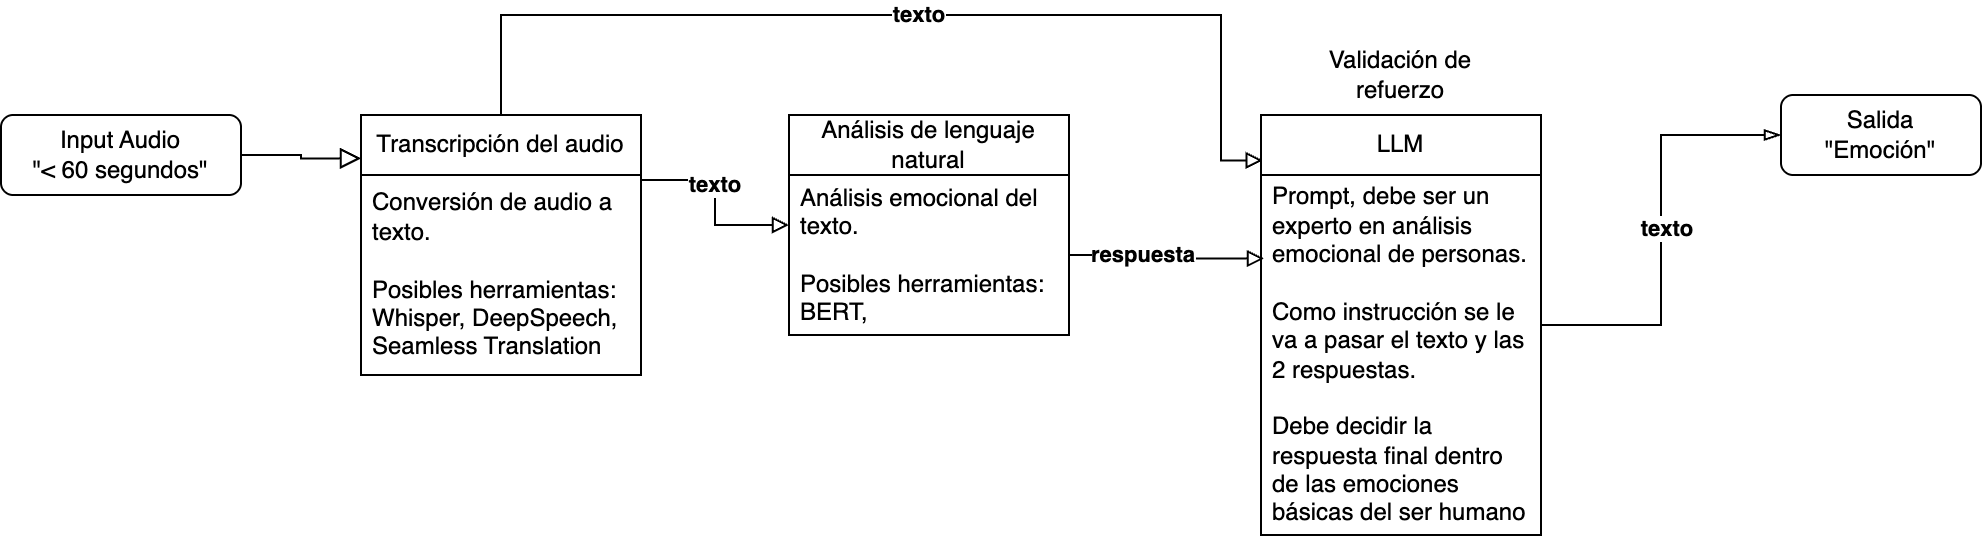

The diagram above was exported from draw.io. Its source (the exported page's mxGraphModel, read from the mxfile embedded in the PNG):
<mxGraphModel dx="1216" dy="814" grid="1" gridSize="10" guides="1" tooltips="1" connect="1" arrows="1" fold="1" page="1" pageScale="1" pageWidth="827" pageHeight="1169" math="0" shadow="0">
  <root>
    <mxCell id="WIyWlLk6GJQsqaUBKTNV-0" />
    <mxCell id="WIyWlLk6GJQsqaUBKTNV-1" parent="WIyWlLk6GJQsqaUBKTNV-0" />
    <mxCell id="WIyWlLk6GJQsqaUBKTNV-2" value="" style="rounded=0;html=1;jettySize=auto;orthogonalLoop=1;fontSize=11;endArrow=block;endFill=0;endSize=8;strokeWidth=1;shadow=0;labelBackgroundColor=none;edgeStyle=orthogonalEdgeStyle;entryX=0;entryY=0.167;entryDx=0;entryDy=0;entryPerimeter=0;" parent="WIyWlLk6GJQsqaUBKTNV-1" source="WIyWlLk6GJQsqaUBKTNV-3" target="cDTVRKuZcAwP1jZlHI25-0" edge="1">
      <mxGeometry relative="1" as="geometry" />
    </mxCell>
    <mxCell id="WIyWlLk6GJQsqaUBKTNV-3" value="Input Audio &lt;br&gt;&quot;&amp;lt; 60 segundos&quot;" style="rounded=1;whiteSpace=wrap;html=1;fontSize=12;glass=0;strokeWidth=1;shadow=0;" parent="WIyWlLk6GJQsqaUBKTNV-1" vertex="1">
      <mxGeometry x="20" y="210" width="120" height="40" as="geometry" />
    </mxCell>
    <mxCell id="cDTVRKuZcAwP1jZlHI25-8" style="edgeStyle=orthogonalEdgeStyle;rounded=0;orthogonalLoop=1;jettySize=auto;html=1;entryX=0;entryY=0.5;entryDx=0;entryDy=0;endArrow=block;endFill=0;exitX=1;exitY=0.25;exitDx=0;exitDy=0;" parent="WIyWlLk6GJQsqaUBKTNV-1" source="cDTVRKuZcAwP1jZlHI25-0" target="cDTVRKuZcAwP1jZlHI25-4" edge="1">
      <mxGeometry relative="1" as="geometry" />
    </mxCell>
    <mxCell id="cDTVRKuZcAwP1jZlHI25-9" value="texto" style="edgeLabel;html=1;align=center;verticalAlign=middle;resizable=0;points=[];fontStyle=1" parent="cDTVRKuZcAwP1jZlHI25-8" vertex="1" connectable="0">
      <mxGeometry x="-0.2498" y="-2" relative="1" as="geometry">
        <mxPoint as="offset" />
      </mxGeometry>
    </mxCell>
    <mxCell id="cDTVRKuZcAwP1jZlHI25-21" style="edgeStyle=orthogonalEdgeStyle;rounded=0;orthogonalLoop=1;jettySize=auto;html=1;entryX=0.006;entryY=0.108;entryDx=0;entryDy=0;endArrow=block;endFill=0;entryPerimeter=0;" parent="WIyWlLk6GJQsqaUBKTNV-1" source="cDTVRKuZcAwP1jZlHI25-0" target="cDTVRKuZcAwP1jZlHI25-17" edge="1">
      <mxGeometry relative="1" as="geometry">
        <Array as="points">
          <mxPoint x="270" y="160" />
          <mxPoint x="630" y="160" />
          <mxPoint x="630" y="233" />
        </Array>
      </mxGeometry>
    </mxCell>
    <mxCell id="cDTVRKuZcAwP1jZlHI25-22" value="texto" style="edgeLabel;html=1;align=center;verticalAlign=middle;resizable=0;points=[];fontStyle=1" parent="cDTVRKuZcAwP1jZlHI25-21" vertex="1" connectable="0">
      <mxGeometry x="0.0237" y="1" relative="1" as="geometry">
        <mxPoint as="offset" />
      </mxGeometry>
    </mxCell>
    <mxCell id="cDTVRKuZcAwP1jZlHI25-0" value="Transcripción del audio" style="swimlane;fontStyle=0;childLayout=stackLayout;horizontal=1;startSize=30;horizontalStack=0;resizeParent=1;resizeParentMax=0;resizeLast=0;collapsible=1;marginBottom=0;whiteSpace=wrap;html=1;" parent="WIyWlLk6GJQsqaUBKTNV-1" vertex="1">
      <mxGeometry x="200" y="210" width="140" height="130" as="geometry" />
    </mxCell>
    <mxCell id="cDTVRKuZcAwP1jZlHI25-1" value="Conversión de audio a texto.&lt;br&gt;&lt;br&gt;Posibles herramientas: Whisper, DeepSpeech, Seamless Translation" style="text;strokeColor=none;fillColor=none;align=left;verticalAlign=middle;spacingLeft=4;spacingRight=4;overflow=hidden;points=[[0,0.5],[1,0.5]];portConstraint=eastwest;rotatable=0;whiteSpace=wrap;html=1;" parent="cDTVRKuZcAwP1jZlHI25-0" vertex="1">
      <mxGeometry y="30" width="140" height="100" as="geometry" />
    </mxCell>
    <mxCell id="cDTVRKuZcAwP1jZlHI25-4" value="Análisis de lenguaje natural" style="swimlane;fontStyle=0;childLayout=stackLayout;horizontal=1;startSize=30;horizontalStack=0;resizeParent=1;resizeParentMax=0;resizeLast=0;collapsible=1;marginBottom=0;whiteSpace=wrap;html=1;" parent="WIyWlLk6GJQsqaUBKTNV-1" vertex="1">
      <mxGeometry x="414" y="210" width="140" height="110" as="geometry" />
    </mxCell>
    <mxCell id="cDTVRKuZcAwP1jZlHI25-6" value="Análisis emocional del texto.&lt;div&gt;&lt;br&gt;Posibles herramientas:&lt;br&gt;BERT,&amp;nbsp;&lt;/div&gt;" style="text;strokeColor=none;fillColor=none;align=left;verticalAlign=middle;spacingLeft=4;spacingRight=4;overflow=hidden;points=[[0,0.5],[1,0.5]];portConstraint=eastwest;rotatable=0;whiteSpace=wrap;html=1;" parent="cDTVRKuZcAwP1jZlHI25-4" vertex="1">
      <mxGeometry y="30" width="140" height="80" as="geometry" />
    </mxCell>
    <mxCell id="cDTVRKuZcAwP1jZlHI25-33" style="edgeStyle=orthogonalEdgeStyle;rounded=0;orthogonalLoop=1;jettySize=auto;html=1;endArrow=blockThin;endFill=0;" parent="WIyWlLk6GJQsqaUBKTNV-1" source="cDTVRKuZcAwP1jZlHI25-17" target="cDTVRKuZcAwP1jZlHI25-32" edge="1">
      <mxGeometry relative="1" as="geometry" />
    </mxCell>
    <mxCell id="cDTVRKuZcAwP1jZlHI25-36" value="texto" style="edgeLabel;html=1;align=center;verticalAlign=middle;resizable=0;points=[];fontStyle=1" parent="cDTVRKuZcAwP1jZlHI25-33" vertex="1" connectable="0">
      <mxGeometry x="0.0123" y="-2" relative="1" as="geometry">
        <mxPoint as="offset" />
      </mxGeometry>
    </mxCell>
    <mxCell id="cDTVRKuZcAwP1jZlHI25-17" value="LLM" style="swimlane;fontStyle=0;childLayout=stackLayout;horizontal=1;startSize=30;horizontalStack=0;resizeParent=1;resizeParentMax=0;resizeLast=0;collapsible=1;marginBottom=0;whiteSpace=wrap;html=1;" parent="WIyWlLk6GJQsqaUBKTNV-1" vertex="1">
      <mxGeometry x="650" y="210" width="140" height="210" as="geometry" />
    </mxCell>
    <mxCell id="cDTVRKuZcAwP1jZlHI25-18" value="Prompt, debe ser un experto en análisis emocional de personas.&lt;div&gt;&lt;br&gt;&lt;/div&gt;&lt;div&gt;Como instrucción se le va a pasar el texto y las 2 respuestas.&lt;br&gt;&lt;br&gt;Debe decidir la respuesta final dentro de las emociones básicas del ser humano&lt;/div&gt;" style="text;strokeColor=none;fillColor=none;align=left;verticalAlign=middle;spacingLeft=4;spacingRight=4;overflow=hidden;points=[[0,0.5],[1,0.5]];portConstraint=eastwest;rotatable=0;whiteSpace=wrap;html=1;" parent="cDTVRKuZcAwP1jZlHI25-17" vertex="1">
      <mxGeometry y="30" width="140" height="180" as="geometry" />
    </mxCell>
    <mxCell id="cDTVRKuZcAwP1jZlHI25-23" value="" style="edgeStyle=orthogonalEdgeStyle;rounded=0;orthogonalLoop=1;jettySize=auto;html=1;entryX=0.011;entryY=0.232;entryDx=0;entryDy=0;endArrow=block;endFill=0;entryPerimeter=0;" parent="WIyWlLk6GJQsqaUBKTNV-1" source="cDTVRKuZcAwP1jZlHI25-6" target="cDTVRKuZcAwP1jZlHI25-18" edge="1">
      <mxGeometry relative="1" as="geometry" />
    </mxCell>
    <mxCell id="cDTVRKuZcAwP1jZlHI25-24" value="respuesta" style="edgeLabel;html=1;align=center;verticalAlign=middle;resizable=0;points=[];fontStyle=1" parent="cDTVRKuZcAwP1jZlHI25-23" vertex="1" connectable="0">
      <mxGeometry x="-0.273" y="1" relative="1" as="geometry">
        <mxPoint as="offset" />
      </mxGeometry>
    </mxCell>
    <mxCell id="cDTVRKuZcAwP1jZlHI25-30" value="Validación de refuerzo" style="text;html=1;align=center;verticalAlign=middle;whiteSpace=wrap;rounded=0;" parent="WIyWlLk6GJQsqaUBKTNV-1" vertex="1">
      <mxGeometry x="680" y="170" width="80" height="40" as="geometry" />
    </mxCell>
    <mxCell id="cDTVRKuZcAwP1jZlHI25-32" value="Salida&lt;br&gt;&quot;Emoción&quot;" style="rounded=1;whiteSpace=wrap;html=1;" parent="WIyWlLk6GJQsqaUBKTNV-1" vertex="1">
      <mxGeometry x="910" y="200" width="100" height="40" as="geometry" />
    </mxCell>
  </root>
</mxGraphModel>